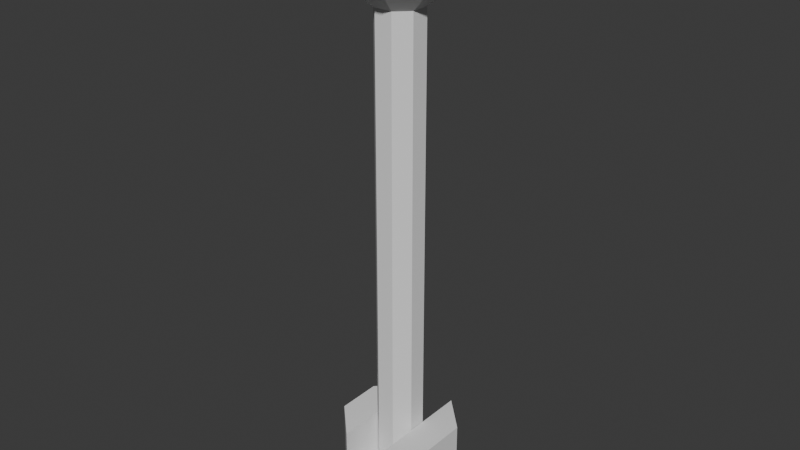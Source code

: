 # Source: lever.blend  (saved by Blender 4.5.90; exported with 4.5.12 LTS)
import bpy
from mathutils import Matrix  # noqa: F401  (used for matrix-valued properties, if any)

bpy.ops.wm.read_factory_settings(use_empty=True)
scene = bpy.context.scene
scene.name = 'Scene'

# ---- collections
col_collection = bpy.data.collections.new('Collection'); scene.collection.children.link(col_collection)

# ---- world
world_world = bpy.data.worlds.new('World'); scene.world = world_world
world_world.use_nodes = True; world_world.node_tree.nodes.clear()
_N = world_world.node_tree.nodes; _L = world_world.node_tree.links
n0 = _N.new('ShaderNodeOutputWorld'); n0.name = 'World Output'; n0.location = (200, 100)
n1 = _N.new('ShaderNodeBackground'); n1.name = 'Background'; n1.location = (-200, 100)
n1.inputs[0].default_value = (0.05088, 0.05088, 0.05088, 1.0)
_L.new(n1.outputs[0], n0.inputs[0])
n0.is_active_output = True
world_world.color = (0.05088, 0.05088, 0.05088)
world_world.sun_shadow_jitter_overblur = 0.0

# ---- meshes
me_cylinder = bpy.data.meshes.new('Cylinder')
me_cylinder.from_pydata([(0.0, 1.0, -0.25), (0.0, 1.0, 0.25), (0.7071, 0.7071, -0.25), (0.7071, 0.7071, 0.25), (1.0, 0.0, -0.25), (1.0, 0.0, 0.25), (0.7071, -0.7071, -0.25), (0.7071, -0.7071, 0.25), (0.0, -1.0, -0.25), (0.0, -1.0, 0.25), (-0.7071, -0.7071, -0.25), (-0.7071, -0.7071, 0.25), (-1.0, 0.0, -0.25), (-1.0, 0.0, 0.25), (-0.7071, 0.7071, -0.25), (-0.7071, 0.7071, 0.25), (1.0, 0.0, 1.05), (0.7071, 0.7071, 1.05), (0.7071, -0.7071, 1.05), (0.0, -1.0, 1.05), (-1.0, 0.0, 1.05), (-0.7071, -0.7071, 1.05), (-0.7071, 0.7071, 1.05), (0.0, 1.0, 1.05)], [], [(0, 1, 3, 2), (2, 3, 5, 4), (4, 5, 7, 6), (6, 7, 9, 8), (8, 9, 11, 10), (10, 11, 13, 12), (13, 11, 21, 20), (12, 13, 15, 14), (14, 15, 1, 0), (0, 2, 4, 6, 8, 10, 12, 14), (3, 1, 11, 9), (7, 5, 16, 18), (23, 22, 20, 21), (16, 17, 19, 18), (11, 1, 23, 21), (9, 7, 18, 19), (15, 13, 20, 22), (5, 3, 17, 16), (3, 9, 19, 17), (1, 15, 22, 23)])
_uv = me_cylinder.uv_layers.new(name='UVMap')
_uv.uv.foreach_set('vector', [1.0, 0.5, 1.0, 1.0, 0.875, 1.0, 0.875, 0.5, 0.875, 0.5, 0.875, 1.0, 0.75, 1.0, 0.75, 0.5, 0.75, 0.5, 0.75, 1.0, 0.625, 1.0, 0.625, 0.5, 0.625, 0.5, 0.625, 1.0, 0.5, 1.0, 0.5, 0.5, 0.5, 0.5, 0.5, 1.0, 0.375, 1.0, 0.375, 0.5, 0.375, 0.5, 0.375, 1.0, 0.25, 1.0, 0.25, 0.5, 0.25, 1.0, 0.375, 1.0, 0.375, 1.0, 0.25, 1.0, 0.25, 0.5, 0.25, 1.0, 0.125, 1.0, 0.125, 0.5, 0.125, 0.5, 0.125, 1.0, 0.0, 1.0, 0.0, 0.5, 0.75, 0.49, 0.9197, 0.4197, 0.99, 0.25, 0.9197, 0.08029, 0.75, 0.01, 0.5803, 0.08029, 0.51, 0.25, 0.5803, 0.4197, 0.4197, 0.4197, 0.25, 0.49, 0.08029, 0.08029, 0.25, 0.01, 0.625, 1.0, 0.75, 1.0, 0.75, 1.0, 0.625, 1.0, 0.25, 0.49, 0.08029, 0.4197, 0.01, 0.25, 0.08029, 0.08029, 0.49, 0.25, 0.4197, 0.4197, 0.25, 0.01, 0.4197, 0.08029, 0.08029, 0.08029, 0.25, 0.49, 0.25, 0.49, 0.08029, 0.08029, 0.5, 1.0, 0.625, 1.0, 0.625, 1.0, 0.5, 1.0, 0.125, 1.0, 0.25, 1.0, 0.25, 1.0, 0.125, 1.0, 0.75, 1.0, 0.875, 1.0, 0.875, 1.0, 0.75, 1.0, 0.4197, 0.4197, 0.25, 0.01, 0.25, 0.01, 0.4197, 0.4197, 0.0, 1.0, 0.125, 1.0, 0.125, 1.0, 0.0, 1.0])
me_cylinder.update()
me_cylinder_001 = bpy.data.meshes.new('Cylinder.001')
me_cylinder_001.from_pydata([(0.0, 1.0, -0.25), (0.0, 1.0, 19.57), (0.7071, 0.7071, -0.25), (0.7071, 0.7071, 19.57), (1.0, 0.0, -0.25), (1.0, 0.0, 19.57), (0.7071, -0.7071, -0.25), (0.7071, -0.7071, 19.57), (0.0, -1.0, -0.25), (0.0, -1.0, 19.57), (-0.7071, -0.7071, -0.25), (-0.7071, -0.7071, 19.57), (-1.0, 0.0, -0.25), (-1.0, 0.0, 19.57), (-0.7071, 0.7071, -0.25), (-0.7071, 0.7071, 19.57), (1.638, 1.638, 20.66), (8.272e-08, 2.317, 20.66), (2.317, -3.592e-08, 20.66), (1.638, -1.638, 20.66), (-3.649e-08, -2.317, 20.66), (-1.638, -1.638, 20.66), (-2.317, 8.329e-08, 20.66), (-1.638, 1.638, 20.66), (1.638, 1.638, 22.03), (4.273e-07, 2.317, 22.03), (2.317, -3.592e-08, 22.03), (1.638, -1.638, 22.03), (3.081e-07, -2.317, 22.03), (-1.638, -1.638, 22.03), (-2.317, 8.329e-08, 22.03), (-1.638, 1.638, 22.03), (0.7867, 0.7867, 23.25), (3.543e-07, 1.113, 23.25), (1.113, 6.17e-10, 23.25), (0.7867, -0.7867, 23.25), (3.115e-07, -1.113, 23.25), (-0.7867, -0.7867, 23.25), (-1.113, 4.335e-08, 23.25), (-0.7867, 0.7867, 23.25)], [], [(0, 1, 3, 2), (2, 3, 5, 4), (4, 5, 7, 6), (6, 7, 9, 8), (8, 9, 11, 10), (10, 11, 13, 12), (7, 5, 18, 19), (12, 13, 15, 14), (14, 15, 1, 0), (0, 2, 4, 6, 8, 10, 12, 14), (23, 22, 30, 31), (13, 11, 21, 22), (9, 7, 19, 20), (15, 13, 22, 23), (5, 3, 16, 18), (11, 9, 20, 21), (1, 15, 23, 17), (3, 1, 17, 16), (25, 31, 39, 33), (21, 20, 28, 29), (19, 18, 26, 27), (16, 17, 25, 24), (17, 23, 31, 25), (22, 21, 29, 30), (20, 19, 27, 28), (18, 16, 24, 26), (32, 33, 39, 38, 37, 36, 35, 34), (30, 29, 37, 38), (28, 27, 35, 36), (26, 24, 32, 34), (31, 30, 38, 39), (29, 28, 36, 37), (27, 26, 34, 35), (24, 25, 33, 32)])
_uv = me_cylinder_001.uv_layers.new(name='UVMap')
_uv.uv.foreach_set('vector', [1.0, 0.5, 1.0, 1.0, 0.875, 1.0, 0.875, 0.5, 0.875, 0.5, 0.875, 1.0, 0.75, 1.0, 0.75, 0.5, 0.75, 0.5, 0.75, 1.0, 0.625, 1.0, 0.625, 0.5, 0.625, 0.5, 0.625, 1.0, 0.5, 1.0, 0.5, 0.5, 0.5, 0.5, 0.5, 1.0, 0.375, 1.0, 0.375, 0.5, 0.375, 0.5, 0.375, 1.0, 0.25, 1.0, 0.25, 0.5, 0.625, 1.0, 0.75, 1.0, 0.75, 1.0, 0.625, 1.0, 0.25, 0.5, 0.25, 1.0, 0.125, 1.0, 0.125, 0.5, 0.125, 0.5, 0.125, 1.0, 0.0, 1.0, 0.0, 0.5, 0.75, 0.49, 0.9197, 0.4197, 0.99, 0.25, 0.9197, 0.08029, 0.75, 0.01, 0.5803, 0.08029, 0.51, 0.25, 0.5803, 0.4197, 0.125, 1.0, 0.25, 1.0, 0.25, 1.0, 0.125, 1.0, 0.25, 1.0, 0.375, 1.0, 0.375, 1.0, 0.25, 1.0, 0.5, 1.0, 0.625, 1.0, 0.625, 1.0, 0.5, 1.0, 0.125, 1.0, 0.25, 1.0, 0.25, 1.0, 0.125, 1.0, 0.75, 1.0, 0.875, 1.0, 0.875, 1.0, 0.75, 1.0, 0.375, 1.0, 0.5, 1.0, 0.5, 1.0, 0.375, 1.0, 0.0, 1.0, 0.125, 1.0, 0.125, 1.0, 0.0, 1.0, 0.875, 1.0, 1.0, 1.0, 1.0, 1.0, 0.875, 1.0, 0.0, 1.0, 0.125, 1.0, 0.125, 1.0, 0.0, 1.0, 0.375, 1.0, 0.5, 1.0, 0.5, 1.0, 0.375, 1.0, 0.625, 1.0, 0.75, 1.0, 0.75, 1.0, 0.625, 1.0, 0.875, 1.0, 1.0, 1.0, 1.0, 1.0, 0.875, 1.0, 0.0, 1.0, 0.125, 1.0, 0.125, 1.0, 0.0, 1.0, 0.25, 1.0, 0.375, 1.0, 0.375, 1.0, 0.25, 1.0, 0.5, 1.0, 0.625, 1.0, 0.625, 1.0, 0.5, 1.0, 0.75, 1.0, 0.875, 1.0, 0.875, 1.0, 0.75, 1.0, 0.4197, 0.4197, 0.25, 0.49, 0.08029, 0.4197, 0.01, 0.25, 0.08029, 0.08029, 0.25, 0.01, 0.4197, 0.08029, 0.49, 0.25, 0.25, 1.0, 0.375, 1.0, 0.375, 1.0, 0.25, 1.0, 0.5, 1.0, 0.625, 1.0, 0.625, 1.0, 0.5, 1.0, 0.75, 1.0, 0.875, 1.0, 0.875, 1.0, 0.75, 1.0, 0.125, 1.0, 0.25, 1.0, 0.25, 1.0, 0.125, 1.0, 0.375, 1.0, 0.5, 1.0, 0.5, 1.0, 0.375, 1.0, 0.625, 1.0, 0.75, 1.0, 0.75, 1.0, 0.625, 1.0, 0.875, 1.0, 1.0, 1.0, 1.0, 1.0, 0.875, 1.0])
me_cylinder_001.update()

# ---- objects
ob_cylinder = bpy.data.objects.new('Cylinder', me_cylinder)
ob_cylinder_001 = bpy.data.objects.new('Cylinder.001', me_cylinder_001)

# ---- transforms, parenting, visibility, modifiers, constraints
ob_cylinder.location = (0.0, 0.0, -0.25)
ob_cylinder.rotation_euler = (0.0, -0.0, 0.3927)
ob_cylinder.scale = (2.0, 2.0, 2.0)
ob_cylinder_001.location = (0.0, 0.0, 0.488)
ob_cylinder_001.rotation_euler = (0.0, -0.0, 0.3927)
ob_cylinder_001.scale = (0.798, 0.798, 0.798)

# ---- collection membership
col_collection.objects.link(ob_cylinder)
col_collection.objects.link(ob_cylinder_001)

# ---- scene / render settings (as saved in the file)
scene.frame_start = 1; scene.frame_end = 250; scene.frame_set(1)
scene.render.engine = 'BLENDER_EEVEE_NEXT'
bpy.context.view_layer.update()

# ---- added for rendering (the .blend has no active camera and no usable light): camera, sun
cam_auto = bpy.data.cameras.new('AutoCamera')
cam_auto.lens = 50.0
cam_auto.sensor_width = 36.0
cam_auto.clip_end = 1000.0
ob_auto_camera = bpy.data.objects.new('AutoCamera', cam_auto)
scene.collection.objects.link(ob_auto_camera)
ob_auto_camera.location = (19.5461, -23.4553, 24.7822)
ob_auto_camera.rotation_euler = (1.09748, -7.21219e-08, 0.694738)
scene.camera = ob_auto_camera
light_auto_sun = bpy.data.lights.new('AutoSun', 'SUN')
light_auto_sun.energy = 3.0
light_auto_sun.angle = 0.0523599
ob_auto_sun = bpy.data.objects.new('AutoSun', light_auto_sun)
scene.collection.objects.link(ob_auto_sun)
ob_auto_sun.rotation_euler = (0.872665, 0.174533, 0.523599)
bpy.context.view_layer.update()
